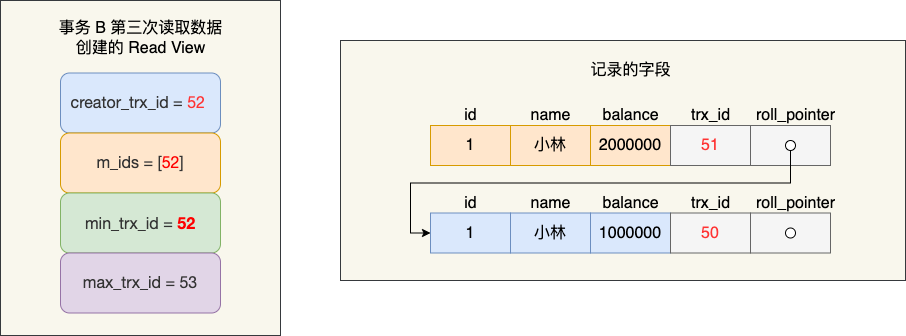

The diagram above was exported from draw.io. Its source (the exported page's mxGraphModel, read from the mxfile embedded in the PNG):
<mxGraphModel dx="119" dy="666" grid="1" gridSize="10" guides="1" tooltips="1" connect="1" arrows="1" fold="1" page="1" pageScale="1" pageWidth="827" pageHeight="1169" math="0" shadow="0">
  <root>
    <mxCell id="0" />
    <mxCell id="1" parent="0" />
    <mxCell id="txF12JI0B_JZpHMLiGdl-1" value="" style="rounded=0;whiteSpace=wrap;html=1;fontSize=16;fillColor=#f9f7ed;strokeColor=#36393d;" parent="1" vertex="1">
      <mxGeometry x="860" width="280" height="335" as="geometry" />
    </mxCell>
    <mxCell id="txF12JI0B_JZpHMLiGdl-2" value="&lt;span style=&quot;color: rgb(51 , 51 , 51) ; font-family: &amp;#34;helvetica neue&amp;#34; , &amp;#34;helvetica&amp;#34; , &amp;#34;arial&amp;#34; , sans-serif ; font-size: 16px ; text-align: left&quot;&gt;creator_trx_&lt;/span&gt;&lt;span style=&quot;color: rgb(51 , 51 , 51) ; font-family: &amp;#34;helvetica neue&amp;#34; , &amp;#34;helvetica&amp;#34; , &amp;#34;arial&amp;#34; , sans-serif ; font-size: 16px ; text-align: left&quot;&gt;id = &lt;/span&gt;&lt;span style=&quot;font-family: &amp;#34;helvetica neue&amp;#34; , &amp;#34;helvetica&amp;#34; , &amp;#34;arial&amp;#34; , sans-serif ; font-size: 16px ; text-align: left&quot;&gt;&lt;font color=&quot;#ff3333&quot;&gt;52&lt;/font&gt;&lt;/span&gt;&lt;span style=&quot;color: rgb(51 , 51 , 51) ; font-family: &amp;#34;helvetica neue&amp;#34; , &amp;#34;helvetica&amp;#34; , &amp;#34;arial&amp;#34; , sans-serif ; font-size: 16px ; text-align: left&quot;&gt;&amp;nbsp;&lt;/span&gt;" style="rounded=1;whiteSpace=wrap;html=1;fontSize=16;fillColor=#dae8fc;strokeColor=#6c8ebf;labelBackgroundColor=none;" parent="1" vertex="1">
      <mxGeometry x="920" y="72.5" width="160" height="60" as="geometry" />
    </mxCell>
    <mxCell id="txF12JI0B_JZpHMLiGdl-3" value="&lt;span style=&quot;color: rgb(51 , 51 , 51) ; font-family: &amp;#34;helvetica neue&amp;#34; , &amp;#34;helvetica&amp;#34; , &amp;#34;arial&amp;#34; , sans-serif ; font-size: 16px ; text-align: left&quot;&gt;m_&lt;/span&gt;&lt;span style=&quot;color: rgb(51 , 51 , 51) ; font-family: &amp;#34;helvetica neue&amp;#34; , &amp;#34;helvetica&amp;#34; , &amp;#34;arial&amp;#34; , sans-serif ; font-size: 16px ; text-align: left&quot;&gt;id&lt;/span&gt;&lt;span style=&quot;color: rgb(51 , 51 , 51) ; font-family: &amp;#34;helvetica neue&amp;#34; , &amp;#34;helvetica&amp;#34; , &amp;#34;arial&amp;#34; , sans-serif ; font-size: 16px ; text-align: left&quot;&gt;s = [&lt;/span&gt;&lt;span style=&quot;font-family: &amp;#34;helvetica neue&amp;#34; , &amp;#34;helvetica&amp;#34; , &amp;#34;arial&amp;#34; , sans-serif ; font-size: 16px ; text-align: left&quot;&gt;&lt;font color=&quot;#ff0000&quot;&gt;52&lt;/font&gt;&lt;/span&gt;&lt;span style=&quot;color: rgb(51 , 51 , 51) ; font-family: &amp;#34;helvetica neue&amp;#34; , &amp;#34;helvetica&amp;#34; , &amp;#34;arial&amp;#34; , sans-serif ; font-size: 16px ; text-align: left&quot;&gt;]&lt;br style=&quot;font-size: 16px&quot;&gt;&lt;/span&gt;" style="rounded=1;whiteSpace=wrap;html=1;fontSize=16;fillColor=#ffe6cc;strokeColor=#d79b00;labelBackgroundColor=none;" parent="1" vertex="1">
      <mxGeometry x="920" y="132.5" width="160" height="60" as="geometry" />
    </mxCell>
    <mxCell id="txF12JI0B_JZpHMLiGdl-4" value="&lt;span style=&quot;color: rgb(51 , 51 , 51) ; font-family: &amp;#34;helvetica neue&amp;#34; , &amp;#34;helvetica&amp;#34; , &amp;#34;arial&amp;#34; , sans-serif ; font-size: 16px ; text-align: left&quot;&gt;min_trx_&lt;/span&gt;&lt;span style=&quot;color: rgb(51 , 51 , 51) ; font-family: &amp;#34;helvetica neue&amp;#34; , &amp;#34;helvetica&amp;#34; , &amp;#34;arial&amp;#34; , sans-serif ; font-size: 16px ; text-align: left&quot;&gt;id = &lt;/span&gt;&lt;span style=&quot;font-family: &amp;#34;helvetica neue&amp;#34; , &amp;#34;helvetica&amp;#34; , &amp;#34;arial&amp;#34; , sans-serif ; font-size: 16px ; text-align: left&quot;&gt;&lt;font color=&quot;#ff0000&quot;&gt;&lt;b&gt;52&lt;/b&gt;&lt;/font&gt;&lt;/span&gt;" style="rounded=1;whiteSpace=wrap;html=1;fontSize=16;fillColor=#d5e8d4;strokeColor=#82b366;labelBackgroundColor=none;" parent="1" vertex="1">
      <mxGeometry x="920" y="192.5" width="160" height="60" as="geometry" />
    </mxCell>
    <mxCell id="txF12JI0B_JZpHMLiGdl-5" value="&lt;span style=&quot;color: rgb(51 , 51 , 51) ; font-family: &amp;quot;helvetica neue&amp;quot; , &amp;quot;helvetica&amp;quot; , &amp;quot;arial&amp;quot; , sans-serif ; font-size: 16px ; text-align: left&quot;&gt;max_trx_&lt;/span&gt;&lt;span style=&quot;color: rgb(51 , 51 , 51) ; font-family: &amp;quot;helvetica neue&amp;quot; , &amp;quot;helvetica&amp;quot; , &amp;quot;arial&amp;quot; , sans-serif ; font-size: 16px ; text-align: left&quot;&gt;id = 53&lt;/span&gt;" style="rounded=1;whiteSpace=wrap;html=1;fontSize=16;fillColor=#e1d5e7;strokeColor=#9673a6;labelBackgroundColor=none;" parent="1" vertex="1">
      <mxGeometry x="920" y="252.5" width="160" height="60" as="geometry" />
    </mxCell>
    <mxCell id="txF12JI0B_JZpHMLiGdl-6" value="事务 B 第三次读取数据&lt;br&gt;创建的 Read View" style="text;html=1;align=center;verticalAlign=middle;resizable=0;points=[];autosize=1;strokeColor=none;fontSize=16;" parent="1" vertex="1">
      <mxGeometry x="910" y="17.5" width="180" height="40" as="geometry" />
    </mxCell>
    <mxCell id="txF12JI0B_JZpHMLiGdl-8" value="" style="rounded=0;whiteSpace=wrap;html=1;fontSize=16;fillColor=#f9f7ed;strokeColor=#36393d;" parent="1" vertex="1">
      <mxGeometry x="1200" y="40" width="565" height="240" as="geometry" />
    </mxCell>
    <mxCell id="txF12JI0B_JZpHMLiGdl-9" value="1" style="rounded=0;whiteSpace=wrap;html=1;fontSize=16;fillColor=#ffe6cc;strokeColor=#d79b00;" parent="1" vertex="1">
      <mxGeometry x="1290" y="125" width="80" height="40" as="geometry" />
    </mxCell>
    <mxCell id="txF12JI0B_JZpHMLiGdl-10" value="小林" style="rounded=0;whiteSpace=wrap;html=1;fontSize=16;fillColor=#ffe6cc;strokeColor=#d79b00;" parent="1" vertex="1">
      <mxGeometry x="1370" y="125" width="80" height="40" as="geometry" />
    </mxCell>
    <mxCell id="txF12JI0B_JZpHMLiGdl-11" value="2000000" style="rounded=0;whiteSpace=wrap;html=1;fontSize=16;fillColor=#ffe6cc;strokeColor=#d79b00;" parent="1" vertex="1">
      <mxGeometry x="1450" y="125" width="80" height="40" as="geometry" />
    </mxCell>
    <mxCell id="txF12JI0B_JZpHMLiGdl-12" value="&lt;font color=&quot;#ff3333&quot;&gt;51&lt;/font&gt;" style="rounded=0;whiteSpace=wrap;html=1;fontSize=16;fillColor=#f5f5f5;strokeColor=#666666;fontColor=#333333;" parent="1" vertex="1">
      <mxGeometry x="1530" y="125" width="80" height="40" as="geometry" />
    </mxCell>
    <mxCell id="txF12JI0B_JZpHMLiGdl-13" value="" style="rounded=0;whiteSpace=wrap;html=1;fontSize=16;fillColor=#f5f5f5;strokeColor=#666666;fontColor=#333333;" parent="1" vertex="1">
      <mxGeometry x="1610" y="125" width="80" height="40" as="geometry" />
    </mxCell>
    <mxCell id="txF12JI0B_JZpHMLiGdl-14" value="id" style="text;html=1;align=center;verticalAlign=middle;resizable=0;points=[];autosize=1;strokeColor=none;fontSize=16;" parent="1" vertex="1">
      <mxGeometry x="1315" y="105" width="30" height="20" as="geometry" />
    </mxCell>
    <mxCell id="txF12JI0B_JZpHMLiGdl-15" value="name" style="text;html=1;align=center;verticalAlign=middle;resizable=0;points=[];autosize=1;strokeColor=none;fontSize=16;" parent="1" vertex="1">
      <mxGeometry x="1380" y="105" width="60" height="20" as="geometry" />
    </mxCell>
    <mxCell id="txF12JI0B_JZpHMLiGdl-16" value="balance" style="text;html=1;align=center;verticalAlign=middle;resizable=0;points=[];autosize=1;strokeColor=none;fontSize=16;" parent="1" vertex="1">
      <mxGeometry x="1455" y="105" width="70" height="20" as="geometry" />
    </mxCell>
    <mxCell id="txF12JI0B_JZpHMLiGdl-17" value="trx_id" style="text;html=1;align=center;verticalAlign=middle;resizable=0;points=[];autosize=1;strokeColor=none;fontSize=16;" parent="1" vertex="1">
      <mxGeometry x="1545" y="105" width="50" height="20" as="geometry" />
    </mxCell>
    <mxCell id="txF12JI0B_JZpHMLiGdl-18" value="roll_pointer" style="text;html=1;align=center;verticalAlign=middle;resizable=0;points=[];autosize=1;strokeColor=none;fontSize=16;" parent="1" vertex="1">
      <mxGeometry x="1610" y="105" width="90" height="20" as="geometry" />
    </mxCell>
    <mxCell id="txF12JI0B_JZpHMLiGdl-19" style="edgeStyle=orthogonalEdgeStyle;rounded=0;orthogonalLoop=1;jettySize=auto;html=1;entryX=0;entryY=0.5;entryDx=0;entryDy=0;" parent="1" source="txF12JI0B_JZpHMLiGdl-20" target="txF12JI0B_JZpHMLiGdl-22" edge="1">
      <mxGeometry relative="1" as="geometry">
        <Array as="points">
          <mxPoint x="1650" y="182.5" />
          <mxPoint x="1270" y="182.5" />
          <mxPoint x="1270" y="232.5" />
        </Array>
      </mxGeometry>
    </mxCell>
    <mxCell id="txF12JI0B_JZpHMLiGdl-20" value="" style="ellipse;whiteSpace=wrap;html=1;aspect=fixed;fontSize=16;" parent="1" vertex="1">
      <mxGeometry x="1645" y="140" width="10" height="10" as="geometry" />
    </mxCell>
    <mxCell id="txF12JI0B_JZpHMLiGdl-21" value="记录的字段" style="text;html=1;align=center;verticalAlign=middle;resizable=0;points=[];autosize=1;strokeColor=none;fontSize=16;" parent="1" vertex="1">
      <mxGeometry x="1440" y="60" width="100" height="20" as="geometry" />
    </mxCell>
    <mxCell id="txF12JI0B_JZpHMLiGdl-22" value="1" style="rounded=0;whiteSpace=wrap;html=1;fontSize=16;fillColor=#dae8fc;strokeColor=#6c8ebf;" parent="1" vertex="1">
      <mxGeometry x="1290" y="212.5" width="80" height="40" as="geometry" />
    </mxCell>
    <mxCell id="txF12JI0B_JZpHMLiGdl-23" value="小林" style="rounded=0;whiteSpace=wrap;html=1;fontSize=16;fillColor=#dae8fc;strokeColor=#6c8ebf;" parent="1" vertex="1">
      <mxGeometry x="1370" y="212.5" width="80" height="40" as="geometry" />
    </mxCell>
    <mxCell id="txF12JI0B_JZpHMLiGdl-24" value="1000000" style="rounded=0;whiteSpace=wrap;html=1;fontSize=16;fillColor=#dae8fc;strokeColor=#6c8ebf;" parent="1" vertex="1">
      <mxGeometry x="1450" y="212.5" width="80" height="40" as="geometry" />
    </mxCell>
    <mxCell id="txF12JI0B_JZpHMLiGdl-25" value="&lt;font color=&quot;#ff3333&quot;&gt;50&lt;/font&gt;" style="rounded=0;whiteSpace=wrap;html=1;fontSize=16;fillColor=#f5f5f5;strokeColor=#666666;fontColor=#333333;" parent="1" vertex="1">
      <mxGeometry x="1530" y="212.5" width="80" height="40" as="geometry" />
    </mxCell>
    <mxCell id="txF12JI0B_JZpHMLiGdl-26" value="" style="rounded=0;whiteSpace=wrap;html=1;fontSize=16;fillColor=#f5f5f5;strokeColor=#666666;fontColor=#333333;" parent="1" vertex="1">
      <mxGeometry x="1610" y="212.5" width="80" height="40" as="geometry" />
    </mxCell>
    <mxCell id="txF12JI0B_JZpHMLiGdl-27" value="id" style="text;html=1;align=center;verticalAlign=middle;resizable=0;points=[];autosize=1;strokeColor=none;fontSize=16;" parent="1" vertex="1">
      <mxGeometry x="1315" y="192.5" width="30" height="20" as="geometry" />
    </mxCell>
    <mxCell id="txF12JI0B_JZpHMLiGdl-28" value="name" style="text;html=1;align=center;verticalAlign=middle;resizable=0;points=[];autosize=1;strokeColor=none;fontSize=16;" parent="1" vertex="1">
      <mxGeometry x="1380" y="192.5" width="60" height="20" as="geometry" />
    </mxCell>
    <mxCell id="txF12JI0B_JZpHMLiGdl-29" value="balance" style="text;html=1;align=center;verticalAlign=middle;resizable=0;points=[];autosize=1;strokeColor=none;fontSize=16;" parent="1" vertex="1">
      <mxGeometry x="1455" y="192.5" width="70" height="20" as="geometry" />
    </mxCell>
    <mxCell id="txF12JI0B_JZpHMLiGdl-30" value="trx_id" style="text;html=1;align=center;verticalAlign=middle;resizable=0;points=[];autosize=1;strokeColor=none;fontSize=16;" parent="1" vertex="1">
      <mxGeometry x="1545" y="192.5" width="50" height="20" as="geometry" />
    </mxCell>
    <mxCell id="txF12JI0B_JZpHMLiGdl-31" value="roll_pointer" style="text;html=1;align=center;verticalAlign=middle;resizable=0;points=[];autosize=1;strokeColor=none;fontSize=16;" parent="1" vertex="1">
      <mxGeometry x="1610" y="192.5" width="90" height="20" as="geometry" />
    </mxCell>
    <mxCell id="txF12JI0B_JZpHMLiGdl-32" value="" style="ellipse;whiteSpace=wrap;html=1;aspect=fixed;fontSize=16;" parent="1" vertex="1">
      <mxGeometry x="1645" y="227.5" width="10" height="10" as="geometry" />
    </mxCell>
  </root>
</mxGraphModel>